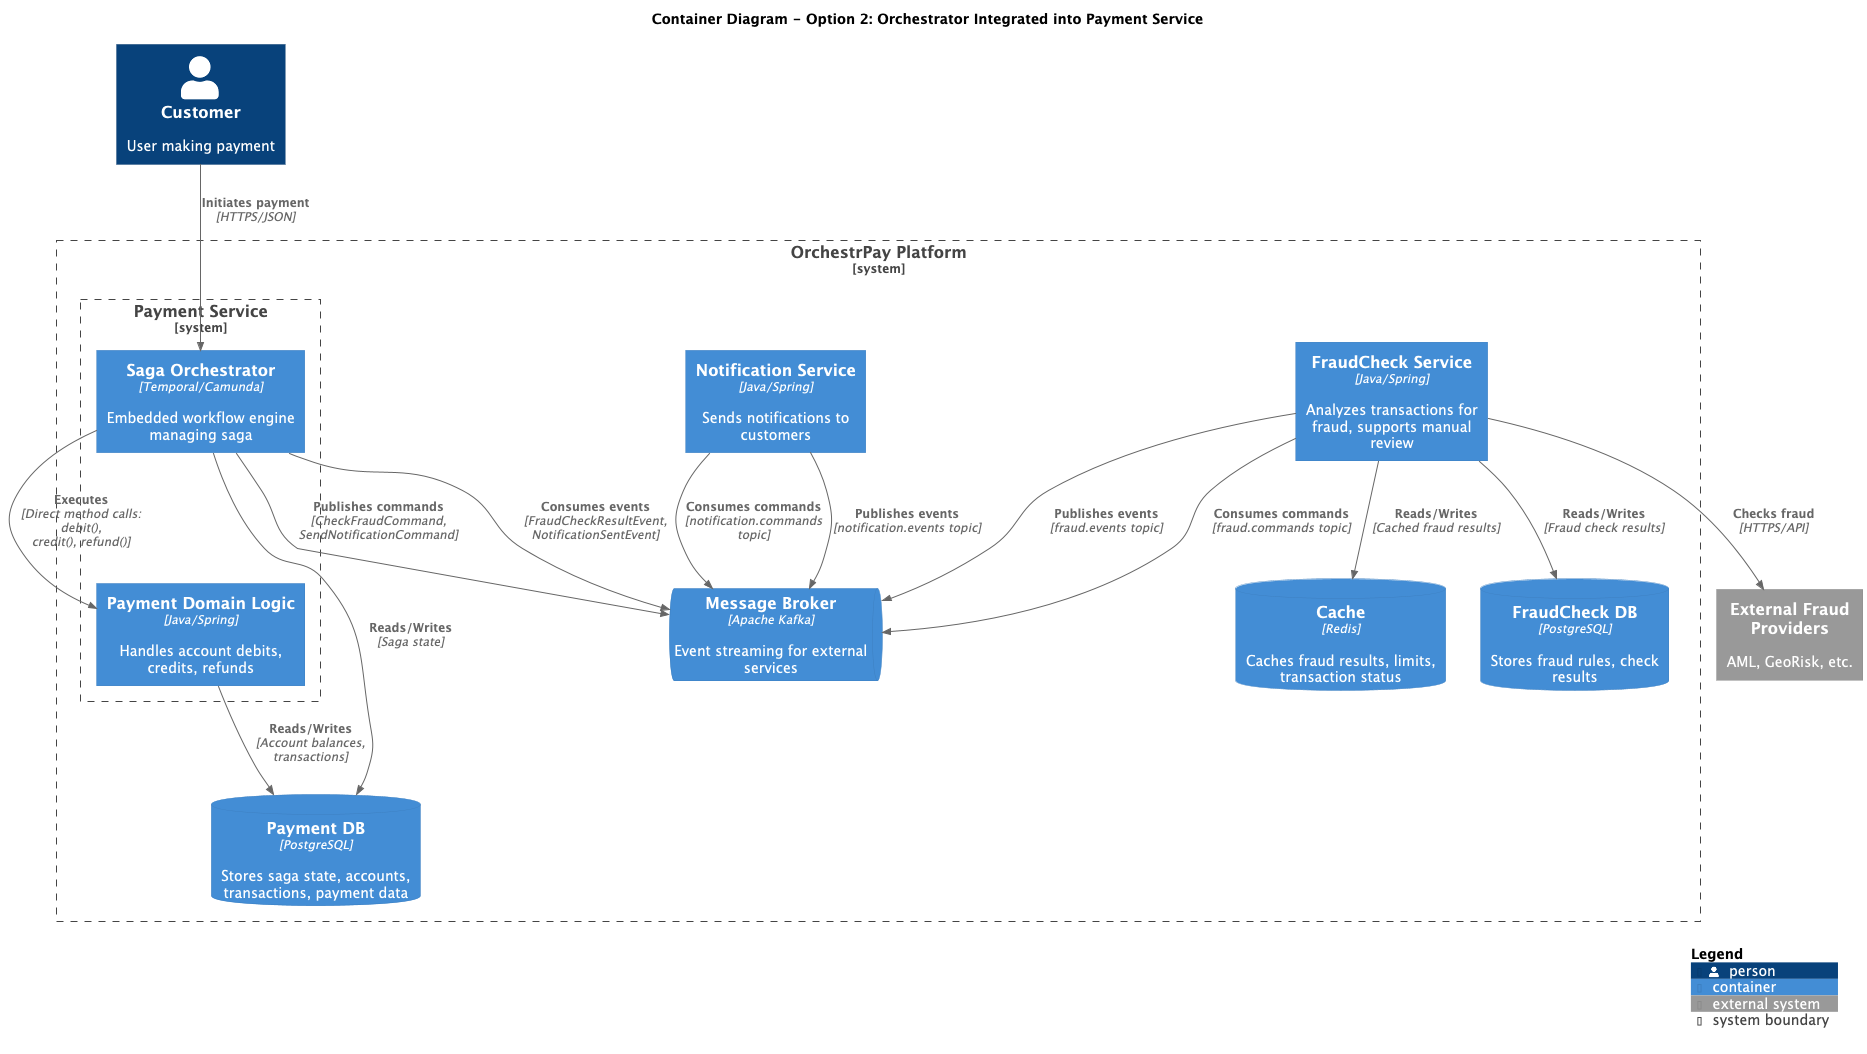

The diagram above was rendered by PlantUML. Its source (embedded in the PNG):
@startuml option2-integrated-orchestrator
!include https://raw.githubusercontent.com/plantuml-stdlib/C4-PlantUML/master/C4_Container.puml

LAYOUT_WITH_LEGEND()

title Container Diagram - Option 2: Orchestrator Integrated into Payment Service

Person(customer, "Customer", "User making payment")

System_Boundary(orchestrpay, "OrchestrPay Platform") {
    System_Boundary(payment_boundary, "Payment Service") {
        Container(orchestrator, "Saga Orchestrator", "Temporal/Camunda", "Embedded workflow engine managing saga")
        Container(payment_logic, "Payment Domain Logic", "Java/Spring", "Handles account debits, credits, refunds")
    }

    Container(fraud, "FraudCheck Service", "Java/Spring", "Analyzes transactions for fraud, supports manual review")
    Container(notification, "Notification Service", "Java/Spring", "Sends notifications to customers")

    ContainerDb(payment_db, "Payment DB", "PostgreSQL", "Stores saga state, accounts, transactions, payment data")
    ContainerDb(fraud_db, "FraudCheck DB", "PostgreSQL", "Stores fraud rules, check results")

    ContainerQueue(kafka, "Message Broker", "Apache Kafka", "Event streaming for external services")
    ContainerDb(redis, "Cache", "Redis", "Caches fraud results, limits, transaction status")
}

System_Ext(fraud_providers, "External Fraud Providers", "AML, GeoRisk, etc.")

Rel(customer, orchestrator, "Initiates payment", "HTTPS/JSON")

Rel(orchestrator, payment_logic, "Executes", "Direct method calls: debit(), credit(), refund()")
Rel(orchestrator, kafka, "Publishes commands", "CheckFraudCommand, SendNotificationCommand")
Rel(orchestrator, kafka, "Consumes events", "FraudCheckResultEvent, NotificationSentEvent")

Rel(payment_logic, payment_db, "Reads/Writes", "Account balances, transactions")
Rel(orchestrator, payment_db, "Reads/Writes", "Saga state")

Rel(fraud, kafka, "Consumes commands", "fraud.commands topic")
Rel(fraud, kafka, "Publishes events", "fraud.events topic")
Rel(fraud, fraud_db, "Reads/Writes", "Fraud check results")
Rel(fraud, redis, "Reads/Writes", "Cached fraud results")
Rel(fraud, fraud_providers, "Checks fraud", "HTTPS/API")

Rel(notification, kafka, "Consumes commands", "notification.commands topic")
Rel(notification, kafka, "Publishes events", "notification.events topic")

SHOW_LEGEND()
@enduml